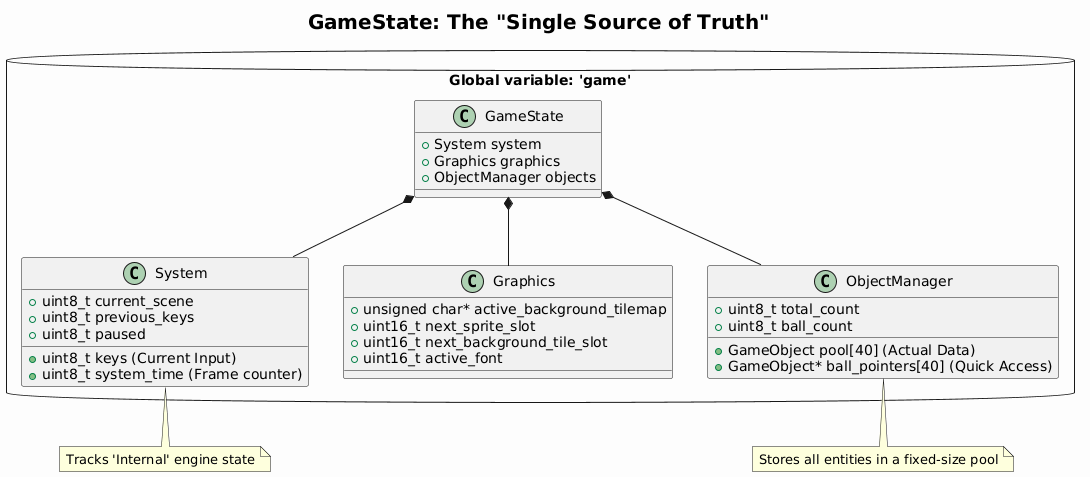

The diagram above was rendered by PlantUML. Its source (embedded in the PNG):
@startuml
skinparam BackgroundColor #fdfdfd
skinparam TitleFontSize 20

title GameState: The "Single Source of Truth"

package "Global variable: 'game'" <<Database>> {
    
    class GameState {
        +System system
        +Graphics graphics
        +ObjectManager objects
    }

    class System {
        +uint8_t current_scene
        +uint8_t keys (Current Input)
        +uint8_t previous_keys
        +uint8_t paused
        +uint8_t system_time (Frame counter)
    }

    class Graphics {
        +unsigned char* active_background_tilemap
        +uint16_t next_sprite_slot
        +uint16_t next_background_tile_slot
        +uint16_t active_font
    }

    class ObjectManager {
        +GameObject pool[40] (Actual Data)
        +GameObject* ball_pointers[40] (Quick Access)
        +uint8_t total_count
        +uint8_t ball_count
    }
}

GameState *-- System
GameState *-- Graphics
GameState *-- ObjectManager

note bottom of System : Tracks 'Internal' engine state
note bottom of ObjectManager : Stores all entities in a fixed-size pool
@enduml